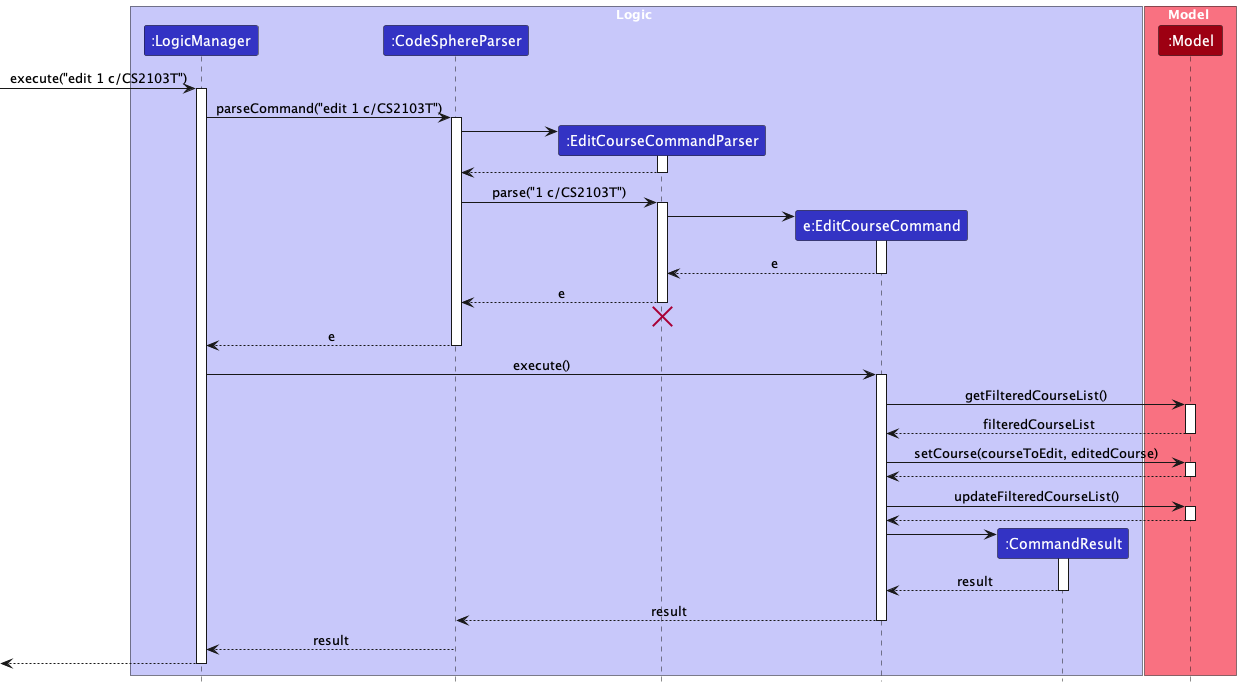

The diagram above was rendered by PlantUML. Its source (embedded in the PNG):
@startuml
!include style.puml
skinparam ArrowFontStyle plain

box Logic LOGIC_COLOR_T1
participant ":LogicManager" as LogicManager LOGIC_COLOR
participant ":CodeSphereParser" as CodeSphereParser LOGIC_COLOR
participant ":EditCourseCommandParser" as EditCourseCommandParser LOGIC_COLOR
participant "e:EditCourseCommand" as EditCourseCommand LOGIC_COLOR
participant ":CommandResult" as CommandResult LOGIC_COLOR
end box

box Model MODEL_COLOR_T1
participant ":Model" as Model MODEL_COLOR
end box

[-> LogicManager : execute("edit 1 c/CS2103T")
activate LogicManager

LogicManager -> CodeSphereParser : parseCommand("edit 1 c/CS2103T")
activate CodeSphereParser

create EditCourseCommandParser
CodeSphereParser -> EditCourseCommandParser
activate EditCourseCommandParser

EditCourseCommandParser --> CodeSphereParser
deactivate EditCourseCommandParser

CodeSphereParser -> EditCourseCommandParser : parse("1 c/CS2103T")
activate EditCourseCommandParser

create EditCourseCommand
EditCourseCommandParser -> EditCourseCommand
activate EditCourseCommand

EditCourseCommand--> EditCourseCommandParser : e
deactivate EditCourseCommand

EditCourseCommandParser --> CodeSphereParser : e
deactivate EditCourseCommandParser
'Hidden arrow to position the destroy marker below the end of the activation bar.
EditCourseCommandParser -[hidden]-> CodeSphereParser
destroy EditCourseCommandParser

CodeSphereParser --> LogicManager : e
deactivate CodeSphereParser

LogicManager -> EditCourseCommand: execute()
activate EditCourseCommand

EditCourseCommand->Model : getFilteredCourseList()
activate Model

Model-->EditCourseCommand : filteredCourseList
deactivate Model

EditCourseCommand-> Model : setCourse(courseToEdit, editedCourse)
activate Model

Model-->EditCourseCommand
deactivate Model

EditCourseCommand-> Model : updateFilteredCourseList()
activate Model

Model-->EditCourseCommand
deactivate Model

create CommandResult
EditCourseCommand-> CommandResult
activate CommandResult

CommandResult --> EditCourseCommand : result
deactivate CommandResult

EditCourseCommand--> CodeSphereParser : result
deactivate EditCourseCommand

CodeSphereParser --> LogicManager : result
deactivate CodeSphereParser

[<--LogicManager
deactivate LogicManager
@enduml